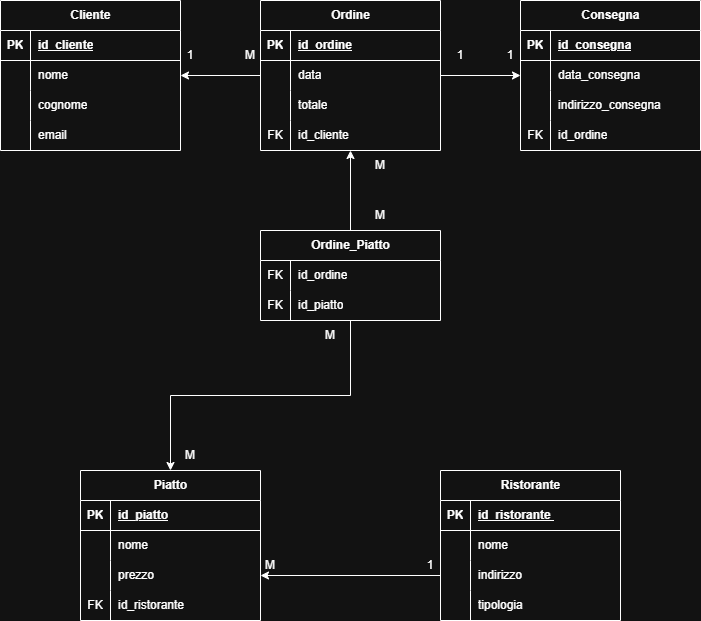

The diagram above was exported from draw.io. Its source (the exported page's mxGraphModel, read from the mxfile embedded in the PNG):
<mxGraphModel dx="2066" dy="1201" grid="1" gridSize="10" guides="1" tooltips="1" connect="1" arrows="1" fold="1" page="1" pageScale="1" pageWidth="827" pageHeight="1169" math="0" shadow="0">
  <root>
    <mxCell id="0" />
    <mxCell id="1" parent="0" />
    <mxCell id="2" value="" style="edgeStyle=orthogonalEdgeStyle;rounded=0;orthogonalLoop=1;jettySize=auto;html=1;" edge="1" source="4" target="11" parent="1">
      <mxGeometry relative="1" as="geometry" />
    </mxCell>
    <mxCell id="3" value="" style="edgeStyle=orthogonalEdgeStyle;rounded=0;orthogonalLoop=1;jettySize=auto;html=1;" edge="1" source="4" target="39" parent="1">
      <mxGeometry relative="1" as="geometry" />
    </mxCell>
    <mxCell id="4" value="Ordine_Piatt&lt;span style=&quot;background-color: transparent; color: light-dark(rgb(0, 0, 0), rgb(255, 255, 255));&quot;&gt;o&lt;/span&gt;" style="shape=table;startSize=30;container=1;collapsible=1;childLayout=tableLayout;fixedRows=1;rowLines=0;fontStyle=1;align=center;resizeLast=1;html=1;" vertex="1" parent="1">
      <mxGeometry x="320" y="440" width="180" height="90" as="geometry" />
    </mxCell>
    <mxCell id="5" value="" style="shape=tableRow;horizontal=0;startSize=0;swimlaneHead=0;swimlaneBody=0;fillColor=none;collapsible=0;dropTarget=0;points=[[0,0.5],[1,0.5]];portConstraint=eastwest;top=0;left=0;right=0;bottom=0;" vertex="1" parent="4">
      <mxGeometry y="30" width="180" height="30" as="geometry" />
    </mxCell>
    <mxCell id="6" value="FK" style="shape=partialRectangle;connectable=0;fillColor=none;top=0;left=0;bottom=0;right=0;editable=1;overflow=hidden;whiteSpace=wrap;html=1;" vertex="1" parent="5">
      <mxGeometry width="30" height="30" as="geometry">
        <mxRectangle width="30" height="30" as="alternateBounds" />
      </mxGeometry>
    </mxCell>
    <mxCell id="7" value="id_ordine" style="shape=partialRectangle;connectable=0;fillColor=none;top=0;left=0;bottom=0;right=0;align=left;spacingLeft=6;overflow=hidden;whiteSpace=wrap;html=1;" vertex="1" parent="5">
      <mxGeometry x="30" width="150" height="30" as="geometry">
        <mxRectangle width="150" height="30" as="alternateBounds" />
      </mxGeometry>
    </mxCell>
    <mxCell id="8" value="" style="shape=tableRow;horizontal=0;startSize=0;swimlaneHead=0;swimlaneBody=0;fillColor=none;collapsible=0;dropTarget=0;points=[[0,0.5],[1,0.5]];portConstraint=eastwest;top=0;left=0;right=0;bottom=0;" vertex="1" parent="4">
      <mxGeometry y="60" width="180" height="30" as="geometry" />
    </mxCell>
    <mxCell id="9" value="FK" style="shape=partialRectangle;connectable=0;fillColor=none;top=0;left=0;bottom=0;right=0;editable=1;overflow=hidden;whiteSpace=wrap;html=1;" vertex="1" parent="8">
      <mxGeometry width="30" height="30" as="geometry">
        <mxRectangle width="30" height="30" as="alternateBounds" />
      </mxGeometry>
    </mxCell>
    <mxCell id="10" value="id_piatto" style="shape=partialRectangle;connectable=0;fillColor=none;top=0;left=0;bottom=0;right=0;align=left;spacingLeft=6;overflow=hidden;whiteSpace=wrap;html=1;" vertex="1" parent="8">
      <mxGeometry x="30" width="150" height="30" as="geometry">
        <mxRectangle width="150" height="30" as="alternateBounds" />
      </mxGeometry>
    </mxCell>
    <mxCell id="11" value="Piatto" style="shape=table;startSize=30;container=1;collapsible=1;childLayout=tableLayout;fixedRows=1;rowLines=0;fontStyle=1;align=center;resizeLast=1;html=1;" vertex="1" parent="1">
      <mxGeometry x="140" y="680" width="180" height="150" as="geometry" />
    </mxCell>
    <mxCell id="12" value="" style="shape=tableRow;horizontal=0;startSize=0;swimlaneHead=0;swimlaneBody=0;fillColor=none;collapsible=0;dropTarget=0;points=[[0,0.5],[1,0.5]];portConstraint=eastwest;top=0;left=0;right=0;bottom=1;" vertex="1" parent="11">
      <mxGeometry y="30" width="180" height="30" as="geometry" />
    </mxCell>
    <mxCell id="13" value="PK" style="shape=partialRectangle;connectable=0;fillColor=none;top=0;left=0;bottom=0;right=0;fontStyle=1;overflow=hidden;whiteSpace=wrap;html=1;" vertex="1" parent="12">
      <mxGeometry width="30" height="30" as="geometry">
        <mxRectangle width="30" height="30" as="alternateBounds" />
      </mxGeometry>
    </mxCell>
    <mxCell id="14" value="id_piatto" style="shape=partialRectangle;connectable=0;fillColor=none;top=0;left=0;bottom=0;right=0;align=left;spacingLeft=6;fontStyle=5;overflow=hidden;whiteSpace=wrap;html=1;" vertex="1" parent="12">
      <mxGeometry x="30" width="150" height="30" as="geometry">
        <mxRectangle width="150" height="30" as="alternateBounds" />
      </mxGeometry>
    </mxCell>
    <mxCell id="15" value="" style="shape=tableRow;horizontal=0;startSize=0;swimlaneHead=0;swimlaneBody=0;fillColor=none;collapsible=0;dropTarget=0;points=[[0,0.5],[1,0.5]];portConstraint=eastwest;top=0;left=0;right=0;bottom=0;" vertex="1" parent="11">
      <mxGeometry y="60" width="180" height="30" as="geometry" />
    </mxCell>
    <mxCell id="16" value="" style="shape=partialRectangle;connectable=0;fillColor=none;top=0;left=0;bottom=0;right=0;editable=1;overflow=hidden;whiteSpace=wrap;html=1;" vertex="1" parent="15">
      <mxGeometry width="30" height="30" as="geometry">
        <mxRectangle width="30" height="30" as="alternateBounds" />
      </mxGeometry>
    </mxCell>
    <mxCell id="17" value="nome" style="shape=partialRectangle;connectable=0;fillColor=none;top=0;left=0;bottom=0;right=0;align=left;spacingLeft=6;overflow=hidden;whiteSpace=wrap;html=1;" vertex="1" parent="15">
      <mxGeometry x="30" width="150" height="30" as="geometry">
        <mxRectangle width="150" height="30" as="alternateBounds" />
      </mxGeometry>
    </mxCell>
    <mxCell id="18" value="" style="shape=tableRow;horizontal=0;startSize=0;swimlaneHead=0;swimlaneBody=0;fillColor=none;collapsible=0;dropTarget=0;points=[[0,0.5],[1,0.5]];portConstraint=eastwest;top=0;left=0;right=0;bottom=0;" vertex="1" parent="11">
      <mxGeometry y="90" width="180" height="30" as="geometry" />
    </mxCell>
    <mxCell id="19" value="" style="shape=partialRectangle;connectable=0;fillColor=none;top=0;left=0;bottom=0;right=0;editable=1;overflow=hidden;whiteSpace=wrap;html=1;" vertex="1" parent="18">
      <mxGeometry width="30" height="30" as="geometry">
        <mxRectangle width="30" height="30" as="alternateBounds" />
      </mxGeometry>
    </mxCell>
    <mxCell id="20" value="prezzo" style="shape=partialRectangle;connectable=0;fillColor=none;top=0;left=0;bottom=0;right=0;align=left;spacingLeft=6;overflow=hidden;whiteSpace=wrap;html=1;" vertex="1" parent="18">
      <mxGeometry x="30" width="150" height="30" as="geometry">
        <mxRectangle width="150" height="30" as="alternateBounds" />
      </mxGeometry>
    </mxCell>
    <mxCell id="21" value="" style="shape=tableRow;horizontal=0;startSize=0;swimlaneHead=0;swimlaneBody=0;fillColor=none;collapsible=0;dropTarget=0;points=[[0,0.5],[1,0.5]];portConstraint=eastwest;top=0;left=0;right=0;bottom=0;" vertex="1" parent="11">
      <mxGeometry y="120" width="180" height="30" as="geometry" />
    </mxCell>
    <mxCell id="22" value="FK" style="shape=partialRectangle;connectable=0;fillColor=none;top=0;left=0;bottom=0;right=0;editable=1;overflow=hidden;whiteSpace=wrap;html=1;" vertex="1" parent="21">
      <mxGeometry width="30" height="30" as="geometry">
        <mxRectangle width="30" height="30" as="alternateBounds" />
      </mxGeometry>
    </mxCell>
    <mxCell id="23" value="id_ristorante" style="shape=partialRectangle;connectable=0;fillColor=none;top=0;left=0;bottom=0;right=0;align=left;spacingLeft=6;overflow=hidden;whiteSpace=wrap;html=1;" vertex="1" parent="21">
      <mxGeometry x="30" width="150" height="30" as="geometry">
        <mxRectangle width="150" height="30" as="alternateBounds" />
      </mxGeometry>
    </mxCell>
    <mxCell id="24" value="Ristorante" style="shape=table;startSize=30;container=1;collapsible=1;childLayout=tableLayout;fixedRows=1;rowLines=0;fontStyle=1;align=center;resizeLast=1;html=1;" vertex="1" parent="1">
      <mxGeometry x="500" y="680" width="180" height="150" as="geometry" />
    </mxCell>
    <mxCell id="25" value="" style="shape=tableRow;horizontal=0;startSize=0;swimlaneHead=0;swimlaneBody=0;fillColor=none;collapsible=0;dropTarget=0;points=[[0,0.5],[1,0.5]];portConstraint=eastwest;top=0;left=0;right=0;bottom=1;" vertex="1" parent="24">
      <mxGeometry y="30" width="180" height="30" as="geometry" />
    </mxCell>
    <mxCell id="26" value="PK" style="shape=partialRectangle;connectable=0;fillColor=none;top=0;left=0;bottom=0;right=0;fontStyle=1;overflow=hidden;whiteSpace=wrap;html=1;" vertex="1" parent="25">
      <mxGeometry width="30" height="30" as="geometry">
        <mxRectangle width="30" height="30" as="alternateBounds" />
      </mxGeometry>
    </mxCell>
    <mxCell id="27" value="id_ristorante&amp;nbsp;" style="shape=partialRectangle;connectable=0;fillColor=none;top=0;left=0;bottom=0;right=0;align=left;spacingLeft=6;fontStyle=5;overflow=hidden;whiteSpace=wrap;html=1;" vertex="1" parent="25">
      <mxGeometry x="30" width="150" height="30" as="geometry">
        <mxRectangle width="150" height="30" as="alternateBounds" />
      </mxGeometry>
    </mxCell>
    <mxCell id="28" value="" style="shape=tableRow;horizontal=0;startSize=0;swimlaneHead=0;swimlaneBody=0;fillColor=none;collapsible=0;dropTarget=0;points=[[0,0.5],[1,0.5]];portConstraint=eastwest;top=0;left=0;right=0;bottom=0;" vertex="1" parent="24">
      <mxGeometry y="60" width="180" height="30" as="geometry" />
    </mxCell>
    <mxCell id="29" value="" style="shape=partialRectangle;connectable=0;fillColor=none;top=0;left=0;bottom=0;right=0;editable=1;overflow=hidden;whiteSpace=wrap;html=1;" vertex="1" parent="28">
      <mxGeometry width="30" height="30" as="geometry">
        <mxRectangle width="30" height="30" as="alternateBounds" />
      </mxGeometry>
    </mxCell>
    <mxCell id="30" value="nome" style="shape=partialRectangle;connectable=0;fillColor=none;top=0;left=0;bottom=0;right=0;align=left;spacingLeft=6;overflow=hidden;whiteSpace=wrap;html=1;" vertex="1" parent="28">
      <mxGeometry x="30" width="150" height="30" as="geometry">
        <mxRectangle width="150" height="30" as="alternateBounds" />
      </mxGeometry>
    </mxCell>
    <mxCell id="31" value="" style="shape=tableRow;horizontal=0;startSize=0;swimlaneHead=0;swimlaneBody=0;fillColor=none;collapsible=0;dropTarget=0;points=[[0,0.5],[1,0.5]];portConstraint=eastwest;top=0;left=0;right=0;bottom=0;" vertex="1" parent="24">
      <mxGeometry y="90" width="180" height="30" as="geometry" />
    </mxCell>
    <mxCell id="32" value="" style="shape=partialRectangle;connectable=0;fillColor=none;top=0;left=0;bottom=0;right=0;editable=1;overflow=hidden;whiteSpace=wrap;html=1;" vertex="1" parent="31">
      <mxGeometry width="30" height="30" as="geometry">
        <mxRectangle width="30" height="30" as="alternateBounds" />
      </mxGeometry>
    </mxCell>
    <mxCell id="33" value="indirizzo" style="shape=partialRectangle;connectable=0;fillColor=none;top=0;left=0;bottom=0;right=0;align=left;spacingLeft=6;overflow=hidden;whiteSpace=wrap;html=1;" vertex="1" parent="31">
      <mxGeometry x="30" width="150" height="30" as="geometry">
        <mxRectangle width="150" height="30" as="alternateBounds" />
      </mxGeometry>
    </mxCell>
    <mxCell id="34" value="" style="shape=tableRow;horizontal=0;startSize=0;swimlaneHead=0;swimlaneBody=0;fillColor=none;collapsible=0;dropTarget=0;points=[[0,0.5],[1,0.5]];portConstraint=eastwest;top=0;left=0;right=0;bottom=0;" vertex="1" parent="24">
      <mxGeometry y="120" width="180" height="30" as="geometry" />
    </mxCell>
    <mxCell id="35" value="" style="shape=partialRectangle;connectable=0;fillColor=none;top=0;left=0;bottom=0;right=0;editable=1;overflow=hidden;whiteSpace=wrap;html=1;" vertex="1" parent="34">
      <mxGeometry width="30" height="30" as="geometry">
        <mxRectangle width="30" height="30" as="alternateBounds" />
      </mxGeometry>
    </mxCell>
    <mxCell id="36" value="tipologia" style="shape=partialRectangle;connectable=0;fillColor=none;top=0;left=0;bottom=0;right=0;align=left;spacingLeft=6;overflow=hidden;whiteSpace=wrap;html=1;" vertex="1" parent="34">
      <mxGeometry x="30" width="150" height="30" as="geometry">
        <mxRectangle width="150" height="30" as="alternateBounds" />
      </mxGeometry>
    </mxCell>
    <mxCell id="37" value="" style="edgeStyle=orthogonalEdgeStyle;rounded=0;orthogonalLoop=1;jettySize=auto;html=1;" edge="1" source="39" target="52" parent="1">
      <mxGeometry relative="1" as="geometry" />
    </mxCell>
    <mxCell id="38" value="" style="edgeStyle=orthogonalEdgeStyle;rounded=0;orthogonalLoop=1;jettySize=auto;html=1;" edge="1" source="39" target="65" parent="1">
      <mxGeometry relative="1" as="geometry" />
    </mxCell>
    <mxCell id="39" value="Ordine" style="shape=table;startSize=30;container=1;collapsible=1;childLayout=tableLayout;fixedRows=1;rowLines=0;fontStyle=1;align=center;resizeLast=1;html=1;" vertex="1" parent="1">
      <mxGeometry x="320" y="210" width="180" height="150" as="geometry" />
    </mxCell>
    <mxCell id="40" value="" style="shape=tableRow;horizontal=0;startSize=0;swimlaneHead=0;swimlaneBody=0;fillColor=none;collapsible=0;dropTarget=0;points=[[0,0.5],[1,0.5]];portConstraint=eastwest;top=0;left=0;right=0;bottom=1;" vertex="1" parent="39">
      <mxGeometry y="30" width="180" height="30" as="geometry" />
    </mxCell>
    <mxCell id="41" value="PK" style="shape=partialRectangle;connectable=0;fillColor=none;top=0;left=0;bottom=0;right=0;fontStyle=1;overflow=hidden;whiteSpace=wrap;html=1;" vertex="1" parent="40">
      <mxGeometry width="30" height="30" as="geometry">
        <mxRectangle width="30" height="30" as="alternateBounds" />
      </mxGeometry>
    </mxCell>
    <mxCell id="42" value="id_ordine" style="shape=partialRectangle;connectable=0;fillColor=none;top=0;left=0;bottom=0;right=0;align=left;spacingLeft=6;fontStyle=5;overflow=hidden;whiteSpace=wrap;html=1;" vertex="1" parent="40">
      <mxGeometry x="30" width="150" height="30" as="geometry">
        <mxRectangle width="150" height="30" as="alternateBounds" />
      </mxGeometry>
    </mxCell>
    <mxCell id="43" value="" style="shape=tableRow;horizontal=0;startSize=0;swimlaneHead=0;swimlaneBody=0;fillColor=none;collapsible=0;dropTarget=0;points=[[0,0.5],[1,0.5]];portConstraint=eastwest;top=0;left=0;right=0;bottom=0;" vertex="1" parent="39">
      <mxGeometry y="60" width="180" height="30" as="geometry" />
    </mxCell>
    <mxCell id="44" value="" style="shape=partialRectangle;connectable=0;fillColor=none;top=0;left=0;bottom=0;right=0;editable=1;overflow=hidden;whiteSpace=wrap;html=1;" vertex="1" parent="43">
      <mxGeometry width="30" height="30" as="geometry">
        <mxRectangle width="30" height="30" as="alternateBounds" />
      </mxGeometry>
    </mxCell>
    <mxCell id="45" value="data" style="shape=partialRectangle;connectable=0;fillColor=none;top=0;left=0;bottom=0;right=0;align=left;spacingLeft=6;overflow=hidden;whiteSpace=wrap;html=1;" vertex="1" parent="43">
      <mxGeometry x="30" width="150" height="30" as="geometry">
        <mxRectangle width="150" height="30" as="alternateBounds" />
      </mxGeometry>
    </mxCell>
    <mxCell id="46" value="" style="shape=tableRow;horizontal=0;startSize=0;swimlaneHead=0;swimlaneBody=0;fillColor=none;collapsible=0;dropTarget=0;points=[[0,0.5],[1,0.5]];portConstraint=eastwest;top=0;left=0;right=0;bottom=0;" vertex="1" parent="39">
      <mxGeometry y="90" width="180" height="30" as="geometry" />
    </mxCell>
    <mxCell id="47" value="" style="shape=partialRectangle;connectable=0;fillColor=none;top=0;left=0;bottom=0;right=0;editable=1;overflow=hidden;whiteSpace=wrap;html=1;" vertex="1" parent="46">
      <mxGeometry width="30" height="30" as="geometry">
        <mxRectangle width="30" height="30" as="alternateBounds" />
      </mxGeometry>
    </mxCell>
    <mxCell id="48" value="totale" style="shape=partialRectangle;connectable=0;fillColor=none;top=0;left=0;bottom=0;right=0;align=left;spacingLeft=6;overflow=hidden;whiteSpace=wrap;html=1;" vertex="1" parent="46">
      <mxGeometry x="30" width="150" height="30" as="geometry">
        <mxRectangle width="150" height="30" as="alternateBounds" />
      </mxGeometry>
    </mxCell>
    <mxCell id="49" value="" style="shape=tableRow;horizontal=0;startSize=0;swimlaneHead=0;swimlaneBody=0;fillColor=none;collapsible=0;dropTarget=0;points=[[0,0.5],[1,0.5]];portConstraint=eastwest;top=0;left=0;right=0;bottom=0;" vertex="1" parent="39">
      <mxGeometry y="120" width="180" height="30" as="geometry" />
    </mxCell>
    <mxCell id="50" value="FK" style="shape=partialRectangle;connectable=0;fillColor=none;top=0;left=0;bottom=0;right=0;editable=1;overflow=hidden;whiteSpace=wrap;html=1;" vertex="1" parent="49">
      <mxGeometry width="30" height="30" as="geometry">
        <mxRectangle width="30" height="30" as="alternateBounds" />
      </mxGeometry>
    </mxCell>
    <mxCell id="51" value="id_cliente" style="shape=partialRectangle;connectable=0;fillColor=none;top=0;left=0;bottom=0;right=0;align=left;spacingLeft=6;overflow=hidden;whiteSpace=wrap;html=1;" vertex="1" parent="49">
      <mxGeometry x="30" width="150" height="30" as="geometry">
        <mxRectangle width="150" height="30" as="alternateBounds" />
      </mxGeometry>
    </mxCell>
    <mxCell id="52" value="Cliente" style="shape=table;startSize=30;container=1;collapsible=1;childLayout=tableLayout;fixedRows=1;rowLines=0;fontStyle=1;align=center;resizeLast=1;html=1;" vertex="1" parent="1">
      <mxGeometry x="60" y="210" width="180" height="150" as="geometry" />
    </mxCell>
    <mxCell id="53" value="" style="shape=tableRow;horizontal=0;startSize=0;swimlaneHead=0;swimlaneBody=0;fillColor=none;collapsible=0;dropTarget=0;points=[[0,0.5],[1,0.5]];portConstraint=eastwest;top=0;left=0;right=0;bottom=1;" vertex="1" parent="52">
      <mxGeometry y="30" width="180" height="30" as="geometry" />
    </mxCell>
    <mxCell id="54" value="PK" style="shape=partialRectangle;connectable=0;fillColor=none;top=0;left=0;bottom=0;right=0;fontStyle=1;overflow=hidden;whiteSpace=wrap;html=1;" vertex="1" parent="53">
      <mxGeometry width="30" height="30" as="geometry">
        <mxRectangle width="30" height="30" as="alternateBounds" />
      </mxGeometry>
    </mxCell>
    <mxCell id="55" value="id_cliente" style="shape=partialRectangle;connectable=0;fillColor=none;top=0;left=0;bottom=0;right=0;align=left;spacingLeft=6;fontStyle=5;overflow=hidden;whiteSpace=wrap;html=1;" vertex="1" parent="53">
      <mxGeometry x="30" width="150" height="30" as="geometry">
        <mxRectangle width="150" height="30" as="alternateBounds" />
      </mxGeometry>
    </mxCell>
    <mxCell id="56" value="" style="shape=tableRow;horizontal=0;startSize=0;swimlaneHead=0;swimlaneBody=0;fillColor=none;collapsible=0;dropTarget=0;points=[[0,0.5],[1,0.5]];portConstraint=eastwest;top=0;left=0;right=0;bottom=0;" vertex="1" parent="52">
      <mxGeometry y="60" width="180" height="30" as="geometry" />
    </mxCell>
    <mxCell id="57" value="" style="shape=partialRectangle;connectable=0;fillColor=none;top=0;left=0;bottom=0;right=0;editable=1;overflow=hidden;whiteSpace=wrap;html=1;" vertex="1" parent="56">
      <mxGeometry width="30" height="30" as="geometry">
        <mxRectangle width="30" height="30" as="alternateBounds" />
      </mxGeometry>
    </mxCell>
    <mxCell id="58" value="nome" style="shape=partialRectangle;connectable=0;fillColor=none;top=0;left=0;bottom=0;right=0;align=left;spacingLeft=6;overflow=hidden;whiteSpace=wrap;html=1;" vertex="1" parent="56">
      <mxGeometry x="30" width="150" height="30" as="geometry">
        <mxRectangle width="150" height="30" as="alternateBounds" />
      </mxGeometry>
    </mxCell>
    <mxCell id="59" value="" style="shape=tableRow;horizontal=0;startSize=0;swimlaneHead=0;swimlaneBody=0;fillColor=none;collapsible=0;dropTarget=0;points=[[0,0.5],[1,0.5]];portConstraint=eastwest;top=0;left=0;right=0;bottom=0;" vertex="1" parent="52">
      <mxGeometry y="90" width="180" height="30" as="geometry" />
    </mxCell>
    <mxCell id="60" value="" style="shape=partialRectangle;connectable=0;fillColor=none;top=0;left=0;bottom=0;right=0;editable=1;overflow=hidden;whiteSpace=wrap;html=1;" vertex="1" parent="59">
      <mxGeometry width="30" height="30" as="geometry">
        <mxRectangle width="30" height="30" as="alternateBounds" />
      </mxGeometry>
    </mxCell>
    <mxCell id="61" value="cognome" style="shape=partialRectangle;connectable=0;fillColor=none;top=0;left=0;bottom=0;right=0;align=left;spacingLeft=6;overflow=hidden;whiteSpace=wrap;html=1;" vertex="1" parent="59">
      <mxGeometry x="30" width="150" height="30" as="geometry">
        <mxRectangle width="150" height="30" as="alternateBounds" />
      </mxGeometry>
    </mxCell>
    <mxCell id="62" value="" style="shape=tableRow;horizontal=0;startSize=0;swimlaneHead=0;swimlaneBody=0;fillColor=none;collapsible=0;dropTarget=0;points=[[0,0.5],[1,0.5]];portConstraint=eastwest;top=0;left=0;right=0;bottom=0;" vertex="1" parent="52">
      <mxGeometry y="120" width="180" height="30" as="geometry" />
    </mxCell>
    <mxCell id="63" value="" style="shape=partialRectangle;connectable=0;fillColor=none;top=0;left=0;bottom=0;right=0;editable=1;overflow=hidden;whiteSpace=wrap;html=1;" vertex="1" parent="62">
      <mxGeometry width="30" height="30" as="geometry">
        <mxRectangle width="30" height="30" as="alternateBounds" />
      </mxGeometry>
    </mxCell>
    <mxCell id="64" value="email" style="shape=partialRectangle;connectable=0;fillColor=none;top=0;left=0;bottom=0;right=0;align=left;spacingLeft=6;overflow=hidden;whiteSpace=wrap;html=1;" vertex="1" parent="62">
      <mxGeometry x="30" width="150" height="30" as="geometry">
        <mxRectangle width="150" height="30" as="alternateBounds" />
      </mxGeometry>
    </mxCell>
    <mxCell id="65" value="Consegna" style="shape=table;startSize=30;container=1;collapsible=1;childLayout=tableLayout;fixedRows=1;rowLines=0;fontStyle=1;align=center;resizeLast=1;html=1;" vertex="1" parent="1">
      <mxGeometry x="580" y="210" width="180" height="150" as="geometry" />
    </mxCell>
    <mxCell id="66" value="" style="shape=tableRow;horizontal=0;startSize=0;swimlaneHead=0;swimlaneBody=0;fillColor=none;collapsible=0;dropTarget=0;points=[[0,0.5],[1,0.5]];portConstraint=eastwest;top=0;left=0;right=0;bottom=1;" vertex="1" parent="65">
      <mxGeometry y="30" width="180" height="30" as="geometry" />
    </mxCell>
    <mxCell id="67" value="PK" style="shape=partialRectangle;connectable=0;fillColor=none;top=0;left=0;bottom=0;right=0;fontStyle=1;overflow=hidden;whiteSpace=wrap;html=1;" vertex="1" parent="66">
      <mxGeometry width="30" height="30" as="geometry">
        <mxRectangle width="30" height="30" as="alternateBounds" />
      </mxGeometry>
    </mxCell>
    <mxCell id="68" value="id_consegna" style="shape=partialRectangle;connectable=0;fillColor=none;top=0;left=0;bottom=0;right=0;align=left;spacingLeft=6;fontStyle=5;overflow=hidden;whiteSpace=wrap;html=1;" vertex="1" parent="66">
      <mxGeometry x="30" width="150" height="30" as="geometry">
        <mxRectangle width="150" height="30" as="alternateBounds" />
      </mxGeometry>
    </mxCell>
    <mxCell id="69" value="" style="shape=tableRow;horizontal=0;startSize=0;swimlaneHead=0;swimlaneBody=0;fillColor=none;collapsible=0;dropTarget=0;points=[[0,0.5],[1,0.5]];portConstraint=eastwest;top=0;left=0;right=0;bottom=0;" vertex="1" parent="65">
      <mxGeometry y="60" width="180" height="30" as="geometry" />
    </mxCell>
    <mxCell id="70" value="" style="shape=partialRectangle;connectable=0;fillColor=none;top=0;left=0;bottom=0;right=0;editable=1;overflow=hidden;whiteSpace=wrap;html=1;" vertex="1" parent="69">
      <mxGeometry width="30" height="30" as="geometry">
        <mxRectangle width="30" height="30" as="alternateBounds" />
      </mxGeometry>
    </mxCell>
    <mxCell id="71" value="data_consegna" style="shape=partialRectangle;connectable=0;fillColor=none;top=0;left=0;bottom=0;right=0;align=left;spacingLeft=6;overflow=hidden;whiteSpace=wrap;html=1;" vertex="1" parent="69">
      <mxGeometry x="30" width="150" height="30" as="geometry">
        <mxRectangle width="150" height="30" as="alternateBounds" />
      </mxGeometry>
    </mxCell>
    <mxCell id="72" value="" style="shape=tableRow;horizontal=0;startSize=0;swimlaneHead=0;swimlaneBody=0;fillColor=none;collapsible=0;dropTarget=0;points=[[0,0.5],[1,0.5]];portConstraint=eastwest;top=0;left=0;right=0;bottom=0;" vertex="1" parent="65">
      <mxGeometry y="90" width="180" height="30" as="geometry" />
    </mxCell>
    <mxCell id="73" value="" style="shape=partialRectangle;connectable=0;fillColor=none;top=0;left=0;bottom=0;right=0;editable=1;overflow=hidden;whiteSpace=wrap;html=1;" vertex="1" parent="72">
      <mxGeometry width="30" height="30" as="geometry">
        <mxRectangle width="30" height="30" as="alternateBounds" />
      </mxGeometry>
    </mxCell>
    <mxCell id="74" value="indirizzo_consegna" style="shape=partialRectangle;connectable=0;fillColor=none;top=0;left=0;bottom=0;right=0;align=left;spacingLeft=6;overflow=hidden;whiteSpace=wrap;html=1;" vertex="1" parent="72">
      <mxGeometry x="30" width="150" height="30" as="geometry">
        <mxRectangle width="150" height="30" as="alternateBounds" />
      </mxGeometry>
    </mxCell>
    <mxCell id="75" value="" style="shape=tableRow;horizontal=0;startSize=0;swimlaneHead=0;swimlaneBody=0;fillColor=none;collapsible=0;dropTarget=0;points=[[0,0.5],[1,0.5]];portConstraint=eastwest;top=0;left=0;right=0;bottom=0;" vertex="1" parent="65">
      <mxGeometry y="120" width="180" height="30" as="geometry" />
    </mxCell>
    <mxCell id="76" value="FK" style="shape=partialRectangle;connectable=0;fillColor=none;top=0;left=0;bottom=0;right=0;editable=1;overflow=hidden;whiteSpace=wrap;html=1;" vertex="1" parent="75">
      <mxGeometry width="30" height="30" as="geometry">
        <mxRectangle width="30" height="30" as="alternateBounds" />
      </mxGeometry>
    </mxCell>
    <mxCell id="77" value="id_ordine" style="shape=partialRectangle;connectable=0;fillColor=none;top=0;left=0;bottom=0;right=0;align=left;spacingLeft=6;overflow=hidden;whiteSpace=wrap;html=1;" vertex="1" parent="75">
      <mxGeometry x="30" width="150" height="30" as="geometry">
        <mxRectangle width="150" height="30" as="alternateBounds" />
      </mxGeometry>
    </mxCell>
    <mxCell id="78" value="1" style="text;html=1;whiteSpace=wrap;strokeColor=none;fillColor=none;align=center;verticalAlign=middle;rounded=0;" vertex="1" parent="1">
      <mxGeometry x="220" y="250" width="60" height="30" as="geometry" />
    </mxCell>
    <mxCell id="79" value="1" style="text;html=1;whiteSpace=wrap;strokeColor=none;fillColor=none;align=center;verticalAlign=middle;rounded=0;" vertex="1" parent="1">
      <mxGeometry x="540" y="250" width="60" height="30" as="geometry" />
    </mxCell>
    <mxCell id="80" value="1" style="text;html=1;whiteSpace=wrap;strokeColor=none;fillColor=none;align=center;verticalAlign=middle;rounded=0;" vertex="1" parent="1">
      <mxGeometry x="490" y="250" width="60" height="30" as="geometry" />
    </mxCell>
    <mxCell id="81" value="M" style="text;html=1;whiteSpace=wrap;strokeColor=none;fillColor=none;align=center;verticalAlign=middle;rounded=0;" vertex="1" parent="1">
      <mxGeometry x="280" y="250" width="60" height="30" as="geometry" />
    </mxCell>
    <mxCell id="82" value="M" style="text;html=1;whiteSpace=wrap;strokeColor=none;fillColor=none;align=center;verticalAlign=middle;rounded=0;" vertex="1" parent="1">
      <mxGeometry x="410" y="360" width="60" height="30" as="geometry" />
    </mxCell>
    <mxCell id="83" value="M" style="text;html=1;whiteSpace=wrap;strokeColor=none;fillColor=none;align=center;verticalAlign=middle;rounded=0;" vertex="1" parent="1">
      <mxGeometry x="410" y="410" width="60" height="30" as="geometry" />
    </mxCell>
    <mxCell id="84" style="edgeStyle=orthogonalEdgeStyle;rounded=0;orthogonalLoop=1;jettySize=auto;html=1;exitX=0;exitY=0.5;exitDx=0;exitDy=0;entryX=1;entryY=0.5;entryDx=0;entryDy=0;" edge="1" source="31" target="18" parent="1">
      <mxGeometry relative="1" as="geometry" />
    </mxCell>
    <mxCell id="85" value="1" style="text;html=1;whiteSpace=wrap;strokeColor=none;fillColor=none;align=center;verticalAlign=middle;rounded=0;" vertex="1" parent="1">
      <mxGeometry x="460" y="760" width="60" height="30" as="geometry" />
    </mxCell>
    <mxCell id="86" value="M" style="text;html=1;whiteSpace=wrap;strokeColor=none;fillColor=none;align=center;verticalAlign=middle;rounded=0;" vertex="1" parent="1">
      <mxGeometry x="300" y="760" width="60" height="30" as="geometry" />
    </mxCell>
    <mxCell id="87" value="M" style="text;html=1;whiteSpace=wrap;strokeColor=none;fillColor=none;align=center;verticalAlign=middle;rounded=0;" vertex="1" parent="1">
      <mxGeometry x="360" y="530" width="60" height="30" as="geometry" />
    </mxCell>
    <mxCell id="88" value="M" style="text;html=1;whiteSpace=wrap;strokeColor=none;fillColor=none;align=center;verticalAlign=middle;rounded=0;" vertex="1" parent="1">
      <mxGeometry x="220" y="650" width="60" height="30" as="geometry" />
    </mxCell>
  </root>
</mxGraphModel>